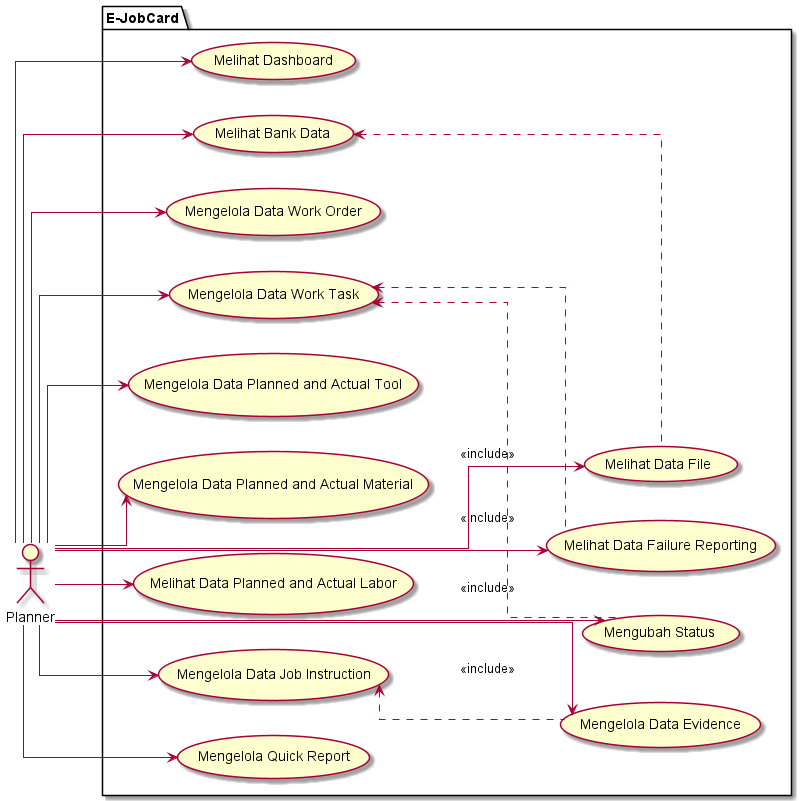

The diagram above was rendered by PlantUML. Its source (embedded in the PNG):
@startuml
left to right direction
skinparam linetype ortho

actor "Planner" as super_user
'actor "Planner" as planner
'actor "KorBid" as korbid
'actor "K3" as k3l
'actor "PTW" as ptw
'actor "Teknisi" as teknisi
'actor "QC" as qc
'actor "Start Up" as startup
'actor "PM" as pm
'actor "Review" as review
'actor "Lingkungan" as lingkungan

package "E-JobCard"{
    ' Master
    usecase "Melihat Dashboard" as dashboard
    usecase "Melihat Bank Data" as bank_data
        usecase "Melihat Data File" as file
    usecase "Mengelola Data Work Order" as work_order
    usecase "Mengelola Data Work Task" as work_task
        usecase "Melihat Data Failure Reporting" as failure_reporting
    usecase "Mengelola Data Planned and Actual Tool" as planned_tool
    usecase "Mengelola Data Planned and Actual Material" as planned_material
    usecase "Melihat Data Planned and Actual Labor" as planned_labor
    usecase "Mengelola Data Job Instruction" as job_instruction
        usecase "Mengelola Data Evidence" as evidence
    usecase "Mengelola Quick Report" as quick_report
    usecase "Mengubah Status" as update_status
}

work_task <.. failure_reporting : <<include>>
job_instruction <.. evidence : <<include>>
bank_data <.. file : <<include>>
work_task <.. update_status : <<include>>

super_user --> planned_tool
super_user --> planned_material
super_user --> planned_labor
super_user --> work_order
super_user --> work_task
super_user --> dashboard
super_user --> job_instruction
super_user --> quick_report
super_user --> evidence
super_user --> failure_reporting
super_user --> bank_data
super_user --> file
super_user --> update_status
@enduml